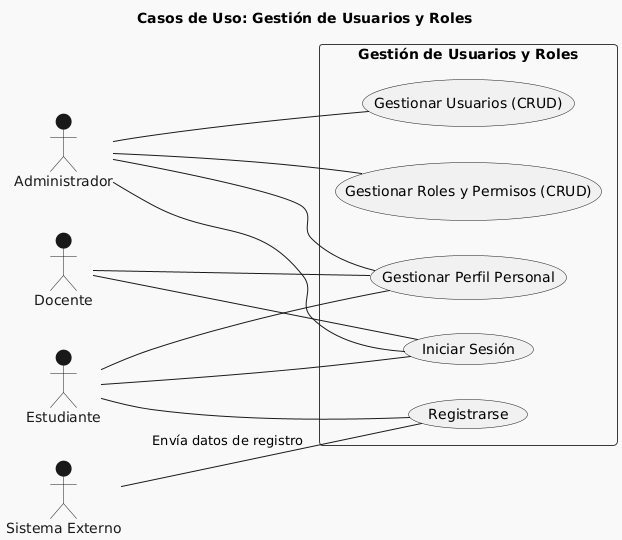

The diagram above was rendered by PlantUML. Its source (embedded in the PNG):
@startuml
!theme mars
title Casos de Uso: Gestión de Usuarios y Roles

left to right direction

actor Estudiante
actor Docente
actor Administrador
actor "Sistema Externo" as ExternalSystem

rectangle "Gestión de Usuarios y Roles" {
  usecase "Iniciar Sesión" as Login
  usecase "Registrarse" as Register
  usecase "Gestionar Perfil Personal" as ManageOwnProfile
  usecase "Gestionar Usuarios (CRUD)" as ManageUsers
  usecase "Gestionar Roles y Permisos (CRUD)" as ManageRolesPermissions
}

Estudiante -- (Login)
Estudiante -- (Register)
Estudiante -- (ManageOwnProfile)

Docente -- (Login)
Docente -- (ManageOwnProfile)

Administrador -- (Login)
Administrador -- (ManageUsers)
Administrador -- (ManageRolesPermissions)
Administrador -- (ManageOwnProfile)

ExternalSystem -- (Register) : Envía datos de registro
@enduml